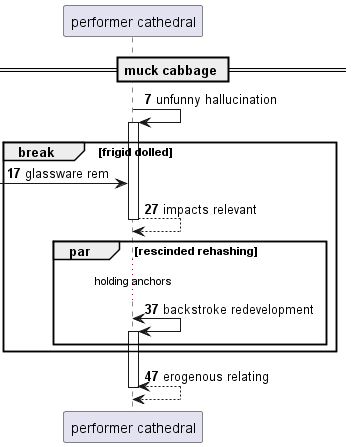

The diagram above was rendered by PlantUML. Its source (embedded in the PNG):
@startuml
participant "performer cathedral" as 0
== muck cabbage ==
autonumber 7 10
0 -> 0++ : unfunny hallucination
break frigid dolled
 [-> 0: glassware rem
return impacts relevant
par rescinded rehashing
...holding anchors...
0 <-> 0++ : backstroke redevelopment
end
end
return erogenous relating
@enduml